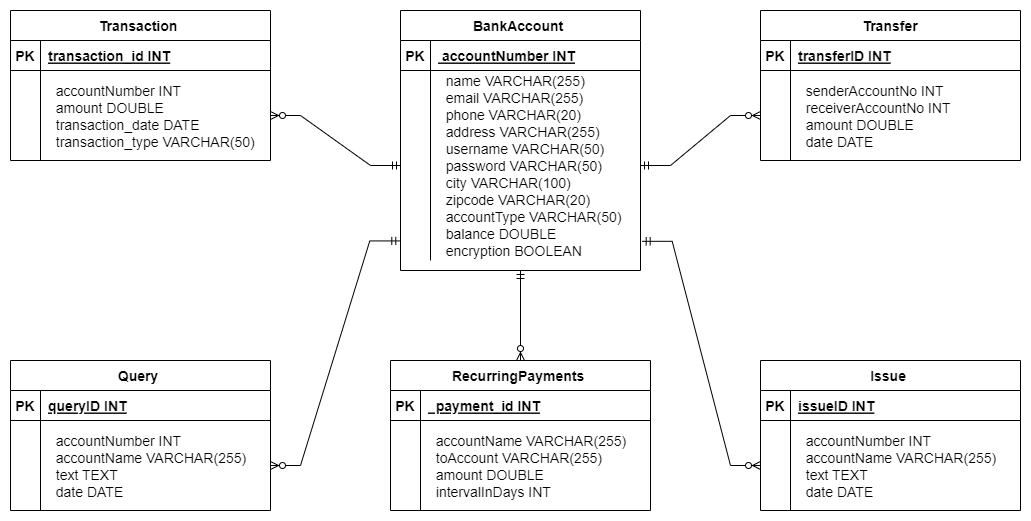

The diagram above was exported from draw.io. Its source (the exported page's mxGraphModel, read from the mxfile embedded in the PNG):
<mxGraphModel dx="2018" dy="1298" grid="1" gridSize="10" guides="1" tooltips="1" connect="1" arrows="1" fold="1" page="1" pageScale="1" pageWidth="1169" pageHeight="827" math="0" shadow="0">
  <root>
    <mxCell id="0" />
    <mxCell id="1" parent="0" />
    <mxCell id="Bo9V4mqFM2cWyoE2aUmV-1" value="BankAccount " style="shape=table;startSize=30;container=1;collapsible=1;childLayout=tableLayout;fixedRows=1;rowLines=0;fontStyle=1;align=center;resizeLast=1;fontSize=14;" vertex="1" parent="1">
      <mxGeometry x="510" y="100" width="240" height="260" as="geometry" />
    </mxCell>
    <mxCell id="Bo9V4mqFM2cWyoE2aUmV-2" value="" style="shape=tableRow;horizontal=0;startSize=0;swimlaneHead=0;swimlaneBody=0;fillColor=none;collapsible=0;dropTarget=0;points=[[0,0.5],[1,0.5]];portConstraint=eastwest;top=0;left=0;right=0;bottom=1;fontSize=14;" vertex="1" parent="Bo9V4mqFM2cWyoE2aUmV-1">
      <mxGeometry y="30" width="240" height="30" as="geometry" />
    </mxCell>
    <mxCell id="Bo9V4mqFM2cWyoE2aUmV-3" value="PK" style="shape=partialRectangle;connectable=0;fillColor=none;top=0;left=0;bottom=0;right=0;fontStyle=1;overflow=hidden;fontSize=14;" vertex="1" parent="Bo9V4mqFM2cWyoE2aUmV-2">
      <mxGeometry width="30" height="30" as="geometry">
        <mxRectangle width="30" height="30" as="alternateBounds" />
      </mxGeometry>
    </mxCell>
    <mxCell id="Bo9V4mqFM2cWyoE2aUmV-4" value=" accountNumber INT" style="shape=partialRectangle;connectable=0;fillColor=none;top=0;left=0;bottom=0;right=0;align=left;spacingLeft=6;fontStyle=5;overflow=hidden;fontSize=14;" vertex="1" parent="Bo9V4mqFM2cWyoE2aUmV-2">
      <mxGeometry x="30" width="210" height="30" as="geometry">
        <mxRectangle width="210" height="30" as="alternateBounds" />
      </mxGeometry>
    </mxCell>
    <mxCell id="Bo9V4mqFM2cWyoE2aUmV-5" value="" style="shape=tableRow;horizontal=0;startSize=0;swimlaneHead=0;swimlaneBody=0;fillColor=none;collapsible=0;dropTarget=0;points=[[0,0.5],[1,0.5]];portConstraint=eastwest;top=0;left=0;right=0;bottom=0;fontSize=14;" vertex="1" parent="Bo9V4mqFM2cWyoE2aUmV-1">
      <mxGeometry y="60" width="240" height="190" as="geometry" />
    </mxCell>
    <mxCell id="Bo9V4mqFM2cWyoE2aUmV-6" value="" style="shape=partialRectangle;connectable=0;fillColor=none;top=0;left=0;bottom=0;right=0;editable=1;overflow=hidden;fontSize=14;" vertex="1" parent="Bo9V4mqFM2cWyoE2aUmV-5">
      <mxGeometry width="30" height="190" as="geometry">
        <mxRectangle width="30" height="190" as="alternateBounds" />
      </mxGeometry>
    </mxCell>
    <mxCell id="Bo9V4mqFM2cWyoE2aUmV-7" value="  name VARCHAR(255)&#10;  email VARCHAR(255)&#10;  phone VARCHAR(20)&#10;  address VARCHAR(255)&#10;  username VARCHAR(50)&#10;  password VARCHAR(50)&#10;  city VARCHAR(100)&#10;  zipcode VARCHAR(20)&#10;  accountType VARCHAR(50)&#10;  balance DOUBLE&#10;  encryption BOOLEAN" style="shape=partialRectangle;connectable=0;fillColor=none;top=0;left=0;bottom=0;right=0;align=left;spacingLeft=6;overflow=hidden;fontSize=14;" vertex="1" parent="Bo9V4mqFM2cWyoE2aUmV-5">
      <mxGeometry x="30" width="210" height="190" as="geometry">
        <mxRectangle width="210" height="190" as="alternateBounds" />
      </mxGeometry>
    </mxCell>
    <mxCell id="Bo9V4mqFM2cWyoE2aUmV-15" value="Transaction " style="shape=table;startSize=30;container=1;collapsible=1;childLayout=tableLayout;fixedRows=1;rowLines=0;fontStyle=1;align=center;resizeLast=1;fontSize=14;" vertex="1" parent="1">
      <mxGeometry x="120" y="100" width="260" height="150" as="geometry" />
    </mxCell>
    <mxCell id="Bo9V4mqFM2cWyoE2aUmV-16" value="" style="shape=tableRow;horizontal=0;startSize=0;swimlaneHead=0;swimlaneBody=0;fillColor=none;collapsible=0;dropTarget=0;points=[[0,0.5],[1,0.5]];portConstraint=eastwest;top=0;left=0;right=0;bottom=1;fontSize=14;" vertex="1" parent="Bo9V4mqFM2cWyoE2aUmV-15">
      <mxGeometry y="30" width="260" height="30" as="geometry" />
    </mxCell>
    <mxCell id="Bo9V4mqFM2cWyoE2aUmV-17" value="PK" style="shape=partialRectangle;connectable=0;fillColor=none;top=0;left=0;bottom=0;right=0;fontStyle=1;overflow=hidden;fontSize=14;" vertex="1" parent="Bo9V4mqFM2cWyoE2aUmV-16">
      <mxGeometry width="30" height="30" as="geometry">
        <mxRectangle width="30" height="30" as="alternateBounds" />
      </mxGeometry>
    </mxCell>
    <mxCell id="Bo9V4mqFM2cWyoE2aUmV-18" value="transaction_id INT" style="shape=partialRectangle;connectable=0;fillColor=none;top=0;left=0;bottom=0;right=0;align=left;spacingLeft=6;fontStyle=5;overflow=hidden;fontSize=14;" vertex="1" parent="Bo9V4mqFM2cWyoE2aUmV-16">
      <mxGeometry x="30" width="230" height="30" as="geometry">
        <mxRectangle width="230" height="30" as="alternateBounds" />
      </mxGeometry>
    </mxCell>
    <mxCell id="Bo9V4mqFM2cWyoE2aUmV-19" value="" style="shape=tableRow;horizontal=0;startSize=0;swimlaneHead=0;swimlaneBody=0;fillColor=none;collapsible=0;dropTarget=0;points=[[0,0.5],[1,0.5]];portConstraint=eastwest;top=0;left=0;right=0;bottom=0;fontSize=14;" vertex="1" parent="Bo9V4mqFM2cWyoE2aUmV-15">
      <mxGeometry y="60" width="260" height="90" as="geometry" />
    </mxCell>
    <mxCell id="Bo9V4mqFM2cWyoE2aUmV-20" value="" style="shape=partialRectangle;connectable=0;fillColor=none;top=0;left=0;bottom=0;right=0;editable=1;overflow=hidden;fontSize=14;" vertex="1" parent="Bo9V4mqFM2cWyoE2aUmV-19">
      <mxGeometry width="30" height="90" as="geometry">
        <mxRectangle width="30" height="90" as="alternateBounds" />
      </mxGeometry>
    </mxCell>
    <mxCell id="Bo9V4mqFM2cWyoE2aUmV-21" value="  accountNumber INT&#10;  amount DOUBLE&#10;  transaction_date DATE&#10;  transaction_type VARCHAR(50)" style="shape=partialRectangle;connectable=0;fillColor=none;top=0;left=0;bottom=0;right=0;align=left;spacingLeft=6;overflow=hidden;fontSize=14;" vertex="1" parent="Bo9V4mqFM2cWyoE2aUmV-19">
      <mxGeometry x="30" width="230" height="90" as="geometry">
        <mxRectangle width="230" height="90" as="alternateBounds" />
      </mxGeometry>
    </mxCell>
    <mxCell id="Bo9V4mqFM2cWyoE2aUmV-22" value="Transfer" style="shape=table;startSize=30;container=1;collapsible=1;childLayout=tableLayout;fixedRows=1;rowLines=0;fontStyle=1;align=center;resizeLast=1;fontSize=14;" vertex="1" parent="1">
      <mxGeometry x="870" y="100" width="260" height="150" as="geometry" />
    </mxCell>
    <mxCell id="Bo9V4mqFM2cWyoE2aUmV-23" value="" style="shape=tableRow;horizontal=0;startSize=0;swimlaneHead=0;swimlaneBody=0;fillColor=none;collapsible=0;dropTarget=0;points=[[0,0.5],[1,0.5]];portConstraint=eastwest;top=0;left=0;right=0;bottom=1;fontSize=14;" vertex="1" parent="Bo9V4mqFM2cWyoE2aUmV-22">
      <mxGeometry y="30" width="260" height="30" as="geometry" />
    </mxCell>
    <mxCell id="Bo9V4mqFM2cWyoE2aUmV-24" value="PK" style="shape=partialRectangle;connectable=0;fillColor=none;top=0;left=0;bottom=0;right=0;fontStyle=1;overflow=hidden;fontSize=14;" vertex="1" parent="Bo9V4mqFM2cWyoE2aUmV-23">
      <mxGeometry width="30" height="30" as="geometry">
        <mxRectangle width="30" height="30" as="alternateBounds" />
      </mxGeometry>
    </mxCell>
    <mxCell id="Bo9V4mqFM2cWyoE2aUmV-25" value="transferID INT" style="shape=partialRectangle;connectable=0;fillColor=none;top=0;left=0;bottom=0;right=0;align=left;spacingLeft=6;fontStyle=5;overflow=hidden;fontSize=14;" vertex="1" parent="Bo9V4mqFM2cWyoE2aUmV-23">
      <mxGeometry x="30" width="230" height="30" as="geometry">
        <mxRectangle width="230" height="30" as="alternateBounds" />
      </mxGeometry>
    </mxCell>
    <mxCell id="Bo9V4mqFM2cWyoE2aUmV-26" value="" style="shape=tableRow;horizontal=0;startSize=0;swimlaneHead=0;swimlaneBody=0;fillColor=none;collapsible=0;dropTarget=0;points=[[0,0.5],[1,0.5]];portConstraint=eastwest;top=0;left=0;right=0;bottom=0;fontSize=14;" vertex="1" parent="Bo9V4mqFM2cWyoE2aUmV-22">
      <mxGeometry y="60" width="260" height="90" as="geometry" />
    </mxCell>
    <mxCell id="Bo9V4mqFM2cWyoE2aUmV-27" value="" style="shape=partialRectangle;connectable=0;fillColor=none;top=0;left=0;bottom=0;right=0;editable=1;overflow=hidden;fontSize=14;" vertex="1" parent="Bo9V4mqFM2cWyoE2aUmV-26">
      <mxGeometry width="30" height="90" as="geometry">
        <mxRectangle width="30" height="90" as="alternateBounds" />
      </mxGeometry>
    </mxCell>
    <mxCell id="Bo9V4mqFM2cWyoE2aUmV-28" value="  senderAccountNo INT&#10;  receiverAccountNo INT&#10;  amount DOUBLE&#10;  date DATE" style="shape=partialRectangle;connectable=0;fillColor=none;top=0;left=0;bottom=0;right=0;align=left;spacingLeft=6;overflow=hidden;fontSize=14;" vertex="1" parent="Bo9V4mqFM2cWyoE2aUmV-26">
      <mxGeometry x="30" width="230" height="90" as="geometry">
        <mxRectangle width="230" height="90" as="alternateBounds" />
      </mxGeometry>
    </mxCell>
    <mxCell id="Bo9V4mqFM2cWyoE2aUmV-29" value="RecurringPayments " style="shape=table;startSize=30;container=1;collapsible=1;childLayout=tableLayout;fixedRows=1;rowLines=0;fontStyle=1;align=center;resizeLast=1;fontSize=14;" vertex="1" parent="1">
      <mxGeometry x="500" y="450" width="260" height="150" as="geometry" />
    </mxCell>
    <mxCell id="Bo9V4mqFM2cWyoE2aUmV-30" value="" style="shape=tableRow;horizontal=0;startSize=0;swimlaneHead=0;swimlaneBody=0;fillColor=none;collapsible=0;dropTarget=0;points=[[0,0.5],[1,0.5]];portConstraint=eastwest;top=0;left=0;right=0;bottom=1;fontSize=14;" vertex="1" parent="Bo9V4mqFM2cWyoE2aUmV-29">
      <mxGeometry y="30" width="260" height="30" as="geometry" />
    </mxCell>
    <mxCell id="Bo9V4mqFM2cWyoE2aUmV-31" value="PK" style="shape=partialRectangle;connectable=0;fillColor=none;top=0;left=0;bottom=0;right=0;fontStyle=1;overflow=hidden;fontSize=14;" vertex="1" parent="Bo9V4mqFM2cWyoE2aUmV-30">
      <mxGeometry width="30" height="30" as="geometry">
        <mxRectangle width="30" height="30" as="alternateBounds" />
      </mxGeometry>
    </mxCell>
    <mxCell id="Bo9V4mqFM2cWyoE2aUmV-32" value="  payment_id INT" style="shape=partialRectangle;connectable=0;fillColor=none;top=0;left=0;bottom=0;right=0;align=left;spacingLeft=6;fontStyle=5;overflow=hidden;fontSize=14;" vertex="1" parent="Bo9V4mqFM2cWyoE2aUmV-30">
      <mxGeometry x="30" width="230" height="30" as="geometry">
        <mxRectangle width="230" height="30" as="alternateBounds" />
      </mxGeometry>
    </mxCell>
    <mxCell id="Bo9V4mqFM2cWyoE2aUmV-33" value="" style="shape=tableRow;horizontal=0;startSize=0;swimlaneHead=0;swimlaneBody=0;fillColor=none;collapsible=0;dropTarget=0;points=[[0,0.5],[1,0.5]];portConstraint=eastwest;top=0;left=0;right=0;bottom=0;fontSize=14;" vertex="1" parent="Bo9V4mqFM2cWyoE2aUmV-29">
      <mxGeometry y="60" width="260" height="90" as="geometry" />
    </mxCell>
    <mxCell id="Bo9V4mqFM2cWyoE2aUmV-34" value="" style="shape=partialRectangle;connectable=0;fillColor=none;top=0;left=0;bottom=0;right=0;editable=1;overflow=hidden;fontSize=14;" vertex="1" parent="Bo9V4mqFM2cWyoE2aUmV-33">
      <mxGeometry width="30" height="90" as="geometry">
        <mxRectangle width="30" height="90" as="alternateBounds" />
      </mxGeometry>
    </mxCell>
    <mxCell id="Bo9V4mqFM2cWyoE2aUmV-35" value="  accountName VARCHAR(255)&#10;  toAccount VARCHAR(255)&#10;  amount DOUBLE&#10;  intervalInDays INT" style="shape=partialRectangle;connectable=0;fillColor=none;top=0;left=0;bottom=0;right=0;align=left;spacingLeft=6;overflow=hidden;fontSize=14;" vertex="1" parent="Bo9V4mqFM2cWyoE2aUmV-33">
      <mxGeometry x="30" width="230" height="90" as="geometry">
        <mxRectangle width="230" height="90" as="alternateBounds" />
      </mxGeometry>
    </mxCell>
    <mxCell id="Bo9V4mqFM2cWyoE2aUmV-36" value="Query " style="shape=table;startSize=30;container=1;collapsible=1;childLayout=tableLayout;fixedRows=1;rowLines=0;fontStyle=1;align=center;resizeLast=1;fontSize=14;" vertex="1" parent="1">
      <mxGeometry x="120" y="450" width="260" height="150" as="geometry" />
    </mxCell>
    <mxCell id="Bo9V4mqFM2cWyoE2aUmV-37" value="" style="shape=tableRow;horizontal=0;startSize=0;swimlaneHead=0;swimlaneBody=0;fillColor=none;collapsible=0;dropTarget=0;points=[[0,0.5],[1,0.5]];portConstraint=eastwest;top=0;left=0;right=0;bottom=1;fontSize=14;" vertex="1" parent="Bo9V4mqFM2cWyoE2aUmV-36">
      <mxGeometry y="30" width="260" height="30" as="geometry" />
    </mxCell>
    <mxCell id="Bo9V4mqFM2cWyoE2aUmV-38" value="PK" style="shape=partialRectangle;connectable=0;fillColor=none;top=0;left=0;bottom=0;right=0;fontStyle=1;overflow=hidden;fontSize=14;" vertex="1" parent="Bo9V4mqFM2cWyoE2aUmV-37">
      <mxGeometry width="30" height="30" as="geometry">
        <mxRectangle width="30" height="30" as="alternateBounds" />
      </mxGeometry>
    </mxCell>
    <mxCell id="Bo9V4mqFM2cWyoE2aUmV-39" value="queryID INT" style="shape=partialRectangle;connectable=0;fillColor=none;top=0;left=0;bottom=0;right=0;align=left;spacingLeft=6;fontStyle=5;overflow=hidden;fontSize=14;" vertex="1" parent="Bo9V4mqFM2cWyoE2aUmV-37">
      <mxGeometry x="30" width="230" height="30" as="geometry">
        <mxRectangle width="230" height="30" as="alternateBounds" />
      </mxGeometry>
    </mxCell>
    <mxCell id="Bo9V4mqFM2cWyoE2aUmV-40" value="" style="shape=tableRow;horizontal=0;startSize=0;swimlaneHead=0;swimlaneBody=0;fillColor=none;collapsible=0;dropTarget=0;points=[[0,0.5],[1,0.5]];portConstraint=eastwest;top=0;left=0;right=0;bottom=0;fontSize=14;" vertex="1" parent="Bo9V4mqFM2cWyoE2aUmV-36">
      <mxGeometry y="60" width="260" height="90" as="geometry" />
    </mxCell>
    <mxCell id="Bo9V4mqFM2cWyoE2aUmV-41" value="" style="shape=partialRectangle;connectable=0;fillColor=none;top=0;left=0;bottom=0;right=0;editable=1;overflow=hidden;fontSize=14;" vertex="1" parent="Bo9V4mqFM2cWyoE2aUmV-40">
      <mxGeometry width="30" height="90" as="geometry">
        <mxRectangle width="30" height="90" as="alternateBounds" />
      </mxGeometry>
    </mxCell>
    <mxCell id="Bo9V4mqFM2cWyoE2aUmV-42" value="  accountNumber INT&#10;  accountName VARCHAR(255)&#10;  text TEXT&#10;  date DATE" style="shape=partialRectangle;connectable=0;fillColor=none;top=0;left=0;bottom=0;right=0;align=left;spacingLeft=6;overflow=hidden;fontSize=14;" vertex="1" parent="Bo9V4mqFM2cWyoE2aUmV-40">
      <mxGeometry x="30" width="230" height="90" as="geometry">
        <mxRectangle width="230" height="90" as="alternateBounds" />
      </mxGeometry>
    </mxCell>
    <mxCell id="Bo9V4mqFM2cWyoE2aUmV-43" value="Issue " style="shape=table;startSize=30;container=1;collapsible=1;childLayout=tableLayout;fixedRows=1;rowLines=0;fontStyle=1;align=center;resizeLast=1;fontSize=14;" vertex="1" parent="1">
      <mxGeometry x="870" y="450" width="260" height="150" as="geometry" />
    </mxCell>
    <mxCell id="Bo9V4mqFM2cWyoE2aUmV-44" value="" style="shape=tableRow;horizontal=0;startSize=0;swimlaneHead=0;swimlaneBody=0;fillColor=none;collapsible=0;dropTarget=0;points=[[0,0.5],[1,0.5]];portConstraint=eastwest;top=0;left=0;right=0;bottom=1;fontSize=14;" vertex="1" parent="Bo9V4mqFM2cWyoE2aUmV-43">
      <mxGeometry y="30" width="260" height="30" as="geometry" />
    </mxCell>
    <mxCell id="Bo9V4mqFM2cWyoE2aUmV-45" value="PK" style="shape=partialRectangle;connectable=0;fillColor=none;top=0;left=0;bottom=0;right=0;fontStyle=1;overflow=hidden;fontSize=14;" vertex="1" parent="Bo9V4mqFM2cWyoE2aUmV-44">
      <mxGeometry width="30" height="30" as="geometry">
        <mxRectangle width="30" height="30" as="alternateBounds" />
      </mxGeometry>
    </mxCell>
    <mxCell id="Bo9V4mqFM2cWyoE2aUmV-46" value="issueID INT" style="shape=partialRectangle;connectable=0;fillColor=none;top=0;left=0;bottom=0;right=0;align=left;spacingLeft=6;fontStyle=5;overflow=hidden;fontSize=14;" vertex="1" parent="Bo9V4mqFM2cWyoE2aUmV-44">
      <mxGeometry x="30" width="230" height="30" as="geometry">
        <mxRectangle width="230" height="30" as="alternateBounds" />
      </mxGeometry>
    </mxCell>
    <mxCell id="Bo9V4mqFM2cWyoE2aUmV-47" value="" style="shape=tableRow;horizontal=0;startSize=0;swimlaneHead=0;swimlaneBody=0;fillColor=none;collapsible=0;dropTarget=0;points=[[0,0.5],[1,0.5]];portConstraint=eastwest;top=0;left=0;right=0;bottom=0;fontSize=14;" vertex="1" parent="Bo9V4mqFM2cWyoE2aUmV-43">
      <mxGeometry y="60" width="260" height="90" as="geometry" />
    </mxCell>
    <mxCell id="Bo9V4mqFM2cWyoE2aUmV-48" value="" style="shape=partialRectangle;connectable=0;fillColor=none;top=0;left=0;bottom=0;right=0;editable=1;overflow=hidden;fontSize=14;" vertex="1" parent="Bo9V4mqFM2cWyoE2aUmV-47">
      <mxGeometry width="30" height="90" as="geometry">
        <mxRectangle width="30" height="90" as="alternateBounds" />
      </mxGeometry>
    </mxCell>
    <mxCell id="Bo9V4mqFM2cWyoE2aUmV-49" value="  accountNumber INT&#10;  accountName VARCHAR(255)&#10;  text TEXT&#10;  date DATE" style="shape=partialRectangle;connectable=0;fillColor=none;top=0;left=0;bottom=0;right=0;align=left;spacingLeft=6;overflow=hidden;fontSize=14;" vertex="1" parent="Bo9V4mqFM2cWyoE2aUmV-47">
      <mxGeometry x="30" width="230" height="90" as="geometry">
        <mxRectangle width="230" height="90" as="alternateBounds" />
      </mxGeometry>
    </mxCell>
    <mxCell id="Bo9V4mqFM2cWyoE2aUmV-51" value="" style="edgeStyle=entityRelationEdgeStyle;fontSize=12;html=1;endArrow=ERzeroToMany;startArrow=ERmandOne;rounded=0;entryX=1;entryY=0.5;entryDx=0;entryDy=0;exitX=0;exitY=0.5;exitDx=0;exitDy=0;" edge="1" parent="1" source="Bo9V4mqFM2cWyoE2aUmV-5" target="Bo9V4mqFM2cWyoE2aUmV-19">
      <mxGeometry width="100" height="100" relative="1" as="geometry">
        <mxPoint x="200" y="250" as="sourcePoint" />
        <mxPoint x="300" y="150" as="targetPoint" />
      </mxGeometry>
    </mxCell>
    <mxCell id="Bo9V4mqFM2cWyoE2aUmV-52" value="" style="edgeStyle=entityRelationEdgeStyle;fontSize=12;html=1;endArrow=ERzeroToMany;startArrow=ERmandOne;rounded=0;entryX=1;entryY=0.5;entryDx=0;entryDy=0;exitX=-0.003;exitY=0.897;exitDx=0;exitDy=0;exitPerimeter=0;" edge="1" parent="1" source="Bo9V4mqFM2cWyoE2aUmV-5" target="Bo9V4mqFM2cWyoE2aUmV-40">
      <mxGeometry width="100" height="100" relative="1" as="geometry">
        <mxPoint x="520" y="265" as="sourcePoint" />
        <mxPoint x="390" y="215" as="targetPoint" />
      </mxGeometry>
    </mxCell>
    <mxCell id="Bo9V4mqFM2cWyoE2aUmV-53" value="" style="edgeStyle=entityRelationEdgeStyle;fontSize=12;html=1;endArrow=ERzeroToMany;startArrow=ERmandOne;rounded=0;entryX=0;entryY=0.5;entryDx=0;entryDy=0;exitX=1.007;exitY=0.899;exitDx=0;exitDy=0;exitPerimeter=0;" edge="1" parent="1" source="Bo9V4mqFM2cWyoE2aUmV-5" target="Bo9V4mqFM2cWyoE2aUmV-47">
      <mxGeometry width="100" height="100" relative="1" as="geometry">
        <mxPoint x="519.28" y="340.43000000000006" as="sourcePoint" />
        <mxPoint x="390" y="564.9999999999998" as="targetPoint" />
      </mxGeometry>
    </mxCell>
    <mxCell id="Bo9V4mqFM2cWyoE2aUmV-54" value="" style="edgeStyle=entityRelationEdgeStyle;fontSize=12;html=1;endArrow=ERzeroToMany;startArrow=ERmandOne;rounded=0;entryX=0;entryY=0.5;entryDx=0;entryDy=0;exitX=1;exitY=0.5;exitDx=0;exitDy=0;" edge="1" parent="1" source="Bo9V4mqFM2cWyoE2aUmV-5" target="Bo9V4mqFM2cWyoE2aUmV-26">
      <mxGeometry width="100" height="100" relative="1" as="geometry">
        <mxPoint x="761.6800000000001" y="340.80999999999995" as="sourcePoint" />
        <mxPoint x="880" y="564.9999999999998" as="targetPoint" />
      </mxGeometry>
    </mxCell>
    <mxCell id="Bo9V4mqFM2cWyoE2aUmV-55" value="" style="fontSize=12;html=1;endArrow=ERzeroToMany;startArrow=ERmandOne;rounded=0;entryX=0.5;entryY=0;entryDx=0;entryDy=0;exitX=0.5;exitY=1;exitDx=0;exitDy=0;" edge="1" parent="1" source="Bo9V4mqFM2cWyoE2aUmV-1" target="Bo9V4mqFM2cWyoE2aUmV-29">
      <mxGeometry width="100" height="100" relative="1" as="geometry">
        <mxPoint x="760" y="265" as="sourcePoint" />
        <mxPoint x="880" y="215" as="targetPoint" />
      </mxGeometry>
    </mxCell>
  </root>
</mxGraphModel>